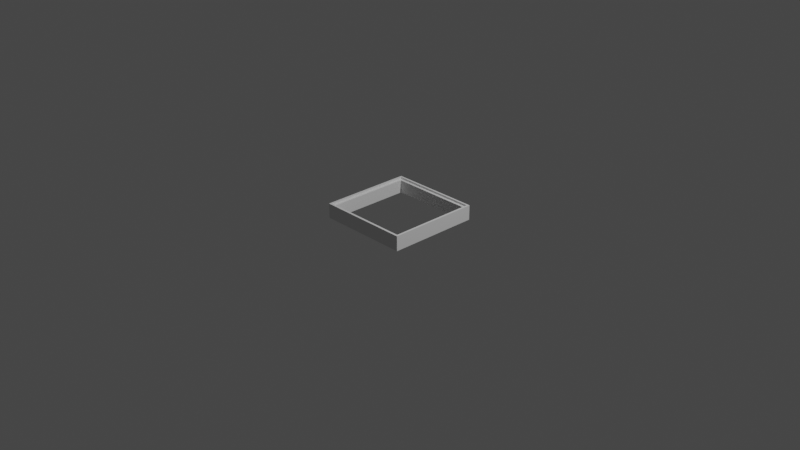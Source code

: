 # Source: artifact_init.blend  (saved by Blender 3.1.7; exported with 4.5.12 LTS)
import bpy
from mathutils import Matrix  # noqa: F401  (used for matrix-valued properties, if any)

bpy.ops.wm.read_factory_settings(use_empty=True)
scene = bpy.context.scene
scene.name = 'Scene'

# ---- collections
col_collection = bpy.data.collections.new('Collection'); scene.collection.children.link(col_collection)

# ---- world
world_world = bpy.data.worlds.new('World'); scene.world = world_world
world_world.use_nodes = True; world_world.node_tree.nodes.clear()
_N = world_world.node_tree.nodes; _L = world_world.node_tree.links
n0 = _N.new('ShaderNodeOutputWorld'); n0.name = 'World Output'; n0.location = (300, 300)
n1 = _N.new('ShaderNodeBackground'); n1.name = 'Background'; n1.location = (10, 300)
n1.inputs[0].default_value = (0.05088, 0.05088, 0.05088, 1.0)
_L.new(n1.outputs[0], n0.inputs[0])
n0.is_active_output = True
world_world.color = (0.05088, 0.05088, 0.05088)
world_world.use_sun_shadow = False
world_world.sun_shadow_jitter_overblur = 0.0

# ---- cameras
cam_camera = bpy.data.cameras.new('Camera')
cam_camera.clip_end = 100.0
cam_camera.ortho_scale = 7.314

# ---- lights
light_light = bpy.data.lights.new('Light', 'POINT')
light_light.transmission_factor = 0.0
light_light.energy = 1000.0
light_light.shadow_soft_size = 0.1
light_light.shadow_maximum_resolution = 0.006
light_light.use_absolute_resolution = True

# ---- meshes
me_plane_013 = bpy.data.meshes.new('Plane.013')
me_plane_013.from_pydata([(-0.5001, 0.03022, -0.07202), (0.4999, 0.03022, -0.07202), (-0.4801, 0.01022, 0.08798), (0.4799, 0.01022, 0.08798), (-0.5001, 0.03022, 0.08798), (0.4999, 0.03022, 0.08798), (-0.4502, -0.01964, 0.06798), (0.4495, -0.01964, 0.06798), (-0.4801, 0.01022, 0.06798), (0.4799, 0.01022, 0.06798), (0.4499, -0.01977, 0.03298), (-0.4792, 0.009326, -0.07202), (0.4799, 0.01024, -0.07202), (0.4495, -0.01964, 0.03298), (0.4495, -0.01964, -0.002019), (0.4495, -0.01964, -0.03702), (-0.4502, -0.01964, -0.03702), (-0.4502, -0.01964, -0.002019), (-0.4502, -0.01964, 0.03298), (-0.4799, 0.009999, 0.03298), (-0.4796, 0.009775, -0.002019), (-0.4794, 0.009551, -0.03702), (0.4799, 0.01023, 0.03298), (0.4799, 0.01023, -0.002019), (0.4799, 0.01023, -0.03702), (-0.4503, -0.02011, -0.001923), (-0.4503, -0.02011, 0.03308), (-0.4501, 0.009661, 0.03308), (-0.4499, 0.009437, -0.001923), (-0.4493, 0.008525, -0.07192), (-0.4502, -0.02058, -0.07192), (-0.4495, 0.008749, -0.03692), (-0.4502, -0.02058, -0.03692), (0.4499, -0.01977, -0.002021), (0.4499, 0.01023, 0.03298), (0.4499, 0.01023, -0.002021), (0.4499, -0.01977, -0.03702), (0.4499, -0.01977, -0.07202), (0.4499, 0.01025, -0.07202), (0.4499, 0.01024, -0.03702)], [], [(1, 0, 4, 5), (2, 3, 5, 4), (3, 2, 8, 9), (6, 7, 9, 8), (4, 0, 11, 21, 20, 19, 8, 2), (1, 5, 3, 9, 22, 23, 24, 12), (35, 34, 10, 33), (7, 6, 18, 26, 25, 17, 16, 32, 30, 37, 36, 15, 14, 33, 10, 13), (22, 9, 7, 13), (24, 23, 14, 15), (23, 22, 34, 35), (8, 19, 18, 6), (18, 19, 27, 26), (20, 21, 16, 17), (27, 28, 25, 26), (19, 20, 28, 27), (31, 29, 30, 32), (20, 17, 25, 28), (21, 11, 29, 31), (16, 21, 31, 32), (14, 23, 35, 33), (22, 13, 10, 34), (38, 39, 36, 37), (12, 24, 39, 38), (1, 12, 38, 37, 30, 29, 11, 0), (24, 15, 36, 39)])
_uv = me_plane_013.uv_layers.new(name='UVMap')
_uv.uv.foreach_set('vector', [1.0, 1.0, 0.0, 1.0, 0.0, 1.0, 1.0, 1.0, 0.02, 0.98, 0.98, 0.98, 1.0, 1.0, 0.0, 1.0, 0.98, 0.98, 0.02, 0.98, 0.02, 0.98, 0.98, 0.98, 0.05, 0.95, 0.95, 0.95, 0.98, 0.98, 0.02, 0.98, 0.0, 1.0, 0.0, 1.0, 0.0209, 0.9791, 0.02067, 0.9793, 0.02045, 0.9796, 0.02022, 0.9798, 0.02, 0.98, 0.02, 0.98, 1.0, 1.0, 1.0, 1.0, 0.98, 0.98, 0.98, 0.98, 0.98, 0.98, 0.98, 0.98, 0.98, 0.98, 0.98, 0.98, 0.98, 0.98, 0.98, 0.98, 0.95, 0.95, 0.95, 0.95, 0.95, 0.95, 0.05, 0.95, 0.05, 0.95, 0.05, 0.95, 0.05, 0.95, 0.05, 0.95, 0.05, 0.95, 0.05, 0.95, 0.05, 0.95, 0.95, 0.95, 0.95, 0.95, 0.95, 0.95, 0.95, 0.95, 0.95, 0.95, 0.95, 0.95, 0.95, 0.95, 0.98, 0.98, 0.98, 0.98, 0.95, 0.95, 0.95, 0.95, 0.98, 0.98, 0.98, 0.98, 0.95, 0.95, 0.95, 0.95, 0.98, 0.98, 0.98, 0.98, 0.98, 0.98, 0.98, 0.98, 0.02, 0.98, 0.02022, 0.9798, 0.05, 0.95, 0.05, 0.95, 0.05, 0.95, 0.02022, 0.9798, 0.02022, 0.9798, 0.05, 0.95, 0.02045, 0.9796, 0.02067, 0.9793, 0.05, 0.95, 0.05, 0.95, 0.02022, 0.9798, 0.02045, 0.9796, 0.05, 0.95, 0.05, 0.95, 0.02022, 0.9798, 0.02045, 0.9796, 0.02045, 0.9796, 0.02022, 0.9798, 0.02067, 0.9793, 0.0209, 0.9791, 0.05, 0.95, 0.05, 0.95, 0.02045, 0.9796, 0.05, 0.95, 0.05, 0.95, 0.02045, 0.9796, 0.02067, 0.9793, 0.0209, 0.9791, 0.0209, 0.9791, 0.02067, 0.9793, 0.05, 0.95, 0.02067, 0.9793, 0.02067, 0.9793, 0.05, 0.95, 0.95, 0.95, 0.98, 0.98, 0.98, 0.98, 0.95, 0.95, 0.98, 0.98, 0.95, 0.95, 0.95, 0.95, 0.98, 0.98, 0.98, 0.98, 0.98, 0.98, 0.95, 0.95, 0.95, 0.95, 0.98, 0.98, 0.98, 0.98, 0.98, 0.98, 0.98, 0.98, 1.0, 1.0, 0.98, 0.98, 0.98, 0.98, 0.95, 0.95, 0.05, 0.95, 0.0209, 0.9791, 0.0209, 0.9791, 0.0, 1.0, 0.98, 0.98, 0.95, 0.95, 0.95, 0.95, 0.98, 0.98])
me_plane_013.use_remesh_fix_poles = True
me_plane_013.use_remesh_preserve_attributes = False
me_plane_013.update()
me_plane_014 = bpy.data.meshes.new('Plane.014')
me_plane_014.from_pydata([(-0.5, -0.5, 0.0), (-0.5, 0.5, 0.0), (-0.48, 0.48, 0.16), (-0.48, -0.48, 0.16), (-0.5, 0.5, 0.16), (-0.5, -0.5, 0.16), (-0.45, 0.48, 0.0), (-0.45, -0.48, 0.0), (-0.4799, 0.4799, 0.0), (-0.4795, -0.4795, 0.0), (-0.45, -0.48, 0.105), (-0.45, -0.48, 0.07), (-0.45, -0.48, 0.035), (-0.45, 0.48, 0.035), (-0.45, 0.48, 0.07), (-0.45, 0.48, 0.105), (-0.48, 0.48, 0.105), (-0.48, 0.48, 0.07), (-0.48, 0.48, 0.035), (-0.4799, -0.4799, 0.105), (-0.4797, -0.4797, 0.07), (-0.4796, -0.4796, 0.035), (-0.45, 0.45, 0.03501), (-0.45, 0.45, 0.07001), (-0.48, 0.48, 0.07001), (-0.4799, 0.48, 0.03501), (-0.4497, -0.4499, 0.07006), (-0.4497, -0.4499, 0.03506), (-0.4799, -0.4796, 0.07006), (-0.4798, -0.4795, 0.03506), (-0.5, 0.5, 0.0), (-0.5, 0.5, 0.16), (-0.48, 0.48, 0.16), (-0.4803, -0.4797, 0.105), (-0.48, 0.48, 0.105), (-0.45, 0.45, 0.105), (-0.48, 0.48, 0.14), (-0.45, 0.45, 0.14), (-0.4499, -0.4499, 0.105), (-0.4803, -0.4797, 0.14), (-0.4499, -0.4499, 0.14)], [(1, 8), (2, 8)], [(1, 0, 5, 4), (3, 2, 4, 5), (21, 9, 7, 12), (19, 20, 11, 10), (8, 18, 13, 6), (17, 14, 23, 24), (17, 16, 15, 14), (25, 24, 23, 22), (13, 18, 25, 22), (0, 9, 3, 5), (15, 16, 34, 35), (28, 29, 27, 26), (11, 20, 28, 26), (20, 21, 29, 28), (21, 12, 27, 29), (40, 37, 36, 39), (4, 2, 32, 31), (1, 4, 31, 30), (33, 38, 40, 39), (7, 6, 13, 22, 23, 14, 15, 35, 37, 40, 38, 10, 11, 26, 27, 12), (35, 34, 36, 37), (19, 10, 38, 33), (30, 31, 32, 8), (7, 9, 0, 30, 8, 6), (32, 3, 39, 36)])
_uv = me_plane_014.uv_layers.new(name='UVMap')
_uv.uv.foreach_set('vector', [0.0, 1.0, 0.0, 0.0, 0.0, 0.0, 0.0, 1.0, 0.02, 0.02, 0.02, 0.98, 0.0, 1.0, 0.0, 0.0, 0.0204, 0.0204, 0.02054, 0.02054, 0.05, 0.05, 0.05, 0.05, 0.02013, 0.02013, 0.02027, 0.02027, 0.05, 0.05, 0.05, 0.05, 0.02006, 0.9799, 0.02004, 0.98, 0.05, 0.95, 0.05, 0.95, 0.02003, 0.98, 0.05, 0.95, 0.05, 0.95, 0.02003, 0.98, 0.02003, 0.98, 0.02001, 0.98, 0.05, 0.95, 0.05, 0.95, 0.02004, 0.98, 0.02003, 0.98, 0.05, 0.95, 0.05, 0.95, 0.05, 0.95, 0.02004, 0.98, 0.02004, 0.98, 0.05, 0.95, 0.0, 0.0, 0.0, 0.0, 0.02, 0.02, 0.0, 0.0, 0.05, 0.95, 0.02001, 0.98, 0.02001, 0.98, 0.05, 0.95, 0.02027, 0.02027, 0.0204, 0.0204, 0.05, 0.05, 0.05, 0.05, 0.05, 0.05, 0.02027, 0.02027, 0.02027, 0.02027, 0.05, 0.05, 0.02027, 0.02027, 0.0204, 0.0204, 0.0204, 0.0204, 0.02027, 0.02027, 0.0204, 0.0204, 0.05, 0.05, 0.05, 0.05, 0.0204, 0.0204, 0.05, 0.05, 0.05, 0.95, 0.02001, 0.98, 0.02013, 0.02013, 0.0, 1.0, 0.02, 0.98, 0.02, 0.98, 0.0, 1.0, 0.0, 1.0, 0.0, 1.0, 0.0, 1.0, 0.0, 1.0, 0.02013, 0.02013, 0.05, 0.05, 0.05, 0.05, 0.02013, 0.02013, 0.05, 0.05, 0.05, 0.95, 0.05, 0.95, 0.05, 0.95, 0.05, 0.95, 0.05, 0.95, 0.05, 0.95, 0.05, 0.95, 0.05, 0.95, 0.05, 0.05, 0.05, 0.05, 0.05, 0.05, 0.05, 0.05, 0.05, 0.05, 0.05, 0.05, 0.05, 0.05, 0.05, 0.95, 0.02001, 0.98, 0.02001, 0.98, 0.05, 0.95, 0.02013, 0.02013, 0.05, 0.05, 0.05, 0.05, 0.02013, 0.02013, 0.0, 0.0, 0.0, 1.0, 0.02, 0.98, 0.0, 0.0, 0.05, 0.05, 0.02054, 0.02054, 0.0, 0.0, 0.0, 0.0, 0.0, 0.0, 0.05, 0.95, 0.0, 0.0, 0.0, 0.0, 0.02013, 0.02013, 0.02001, 0.98])
me_plane_014.use_remesh_fix_poles = True
me_plane_014.use_remesh_preserve_attributes = False
me_plane_014.update()
me_plane_016 = bpy.data.meshes.new('Plane.016')
me_plane_016.from_pydata([(-0.5, -0.5, 0.0), (-0.5, 0.5, 0.0), (-0.48, 0.48, 0.16), (-0.48, -0.48, 0.16), (-0.5, 0.5, 0.16), (-0.5, -0.5, 0.16), (-0.45, 0.48, 0.0), (-0.45, -0.48, 0.0), (-0.4799, 0.4799, 0.0), (-0.4795, -0.4795, 0.0), (-0.45, -0.48, 0.105), (-0.45, -0.48, 0.07), (-0.45, -0.48, 0.035), (-0.45, 0.48, 0.035), (-0.45, 0.48, 0.07), (-0.45, 0.48, 0.105), (-0.48, 0.48, 0.105), (-0.48, 0.48, 0.07), (-0.48, 0.48, 0.035), (-0.4799, -0.4799, 0.105), (-0.4797, -0.4797, 0.07), (-0.4796, -0.4796, 0.035), (-0.45, 0.45, 0.03501), (-0.45, 0.45, 0.07001), (-0.48, 0.48, 0.07001), (-0.4799, 0.48, 0.03501), (-0.4497, -0.4499, 0.07006), (-0.4497, -0.4499, 0.03506), (-0.4799, -0.4796, 0.07006), (-0.4798, -0.4795, 0.03506), (-0.5, 0.5, 0.0), (-0.5, 0.5, 0.16), (-0.48, 0.48, 0.16), (-0.4803, -0.4797, 0.105), (-0.48, 0.48, 0.105), (-0.45, 0.45, 0.105), (-0.48, 0.48, 0.14), (-0.45, 0.45, 0.14), (-0.4499, -0.4499, 0.105), (-0.4803, -0.4797, 0.14), (-0.4499, -0.4499, 0.14)], [(1, 8), (2, 8)], [(1, 0, 5, 4), (3, 2, 4, 5), (21, 9, 7, 12), (19, 20, 11, 10), (8, 18, 13, 6), (17, 14, 23, 24), (17, 16, 15, 14), (25, 24, 23, 22), (13, 18, 25, 22), (0, 9, 3, 5), (15, 16, 34, 35), (28, 29, 27, 26), (11, 20, 28, 26), (20, 21, 29, 28), (21, 12, 27, 29), (40, 37, 36, 39), (4, 2, 32, 31), (1, 4, 31, 30), (33, 38, 40, 39), (7, 6, 13, 22, 23, 14, 15, 35, 37, 40, 38, 10, 11, 26, 27, 12), (35, 34, 36, 37), (19, 10, 38, 33), (30, 31, 32, 8), (7, 9, 0, 30, 8, 6), (32, 3, 39, 36)])
_uv = me_plane_016.uv_layers.new(name='UVMap')
_uv.uv.foreach_set('vector', [0.0, 1.0, 0.0, 0.0, 0.0, 0.0, 0.0, 1.0, 0.02, 0.02, 0.02, 0.98, 0.0, 1.0, 0.0, 0.0, 0.0204, 0.0204, 0.02054, 0.02054, 0.05, 0.05, 0.05, 0.05, 0.02013, 0.02013, 0.02027, 0.02027, 0.05, 0.05, 0.05, 0.05, 0.02006, 0.9799, 0.02004, 0.98, 0.05, 0.95, 0.05, 0.95, 0.02003, 0.98, 0.05, 0.95, 0.05, 0.95, 0.02003, 0.98, 0.02003, 0.98, 0.02001, 0.98, 0.05, 0.95, 0.05, 0.95, 0.02004, 0.98, 0.02003, 0.98, 0.05, 0.95, 0.05, 0.95, 0.05, 0.95, 0.02004, 0.98, 0.02004, 0.98, 0.05, 0.95, 0.0, 0.0, 0.0, 0.0, 0.02, 0.02, 0.0, 0.0, 0.05, 0.95, 0.02001, 0.98, 0.02001, 0.98, 0.05, 0.95, 0.02027, 0.02027, 0.0204, 0.0204, 0.05, 0.05, 0.05, 0.05, 0.05, 0.05, 0.02027, 0.02027, 0.02027, 0.02027, 0.05, 0.05, 0.02027, 0.02027, 0.0204, 0.0204, 0.0204, 0.0204, 0.02027, 0.02027, 0.0204, 0.0204, 0.05, 0.05, 0.05, 0.05, 0.0204, 0.0204, 0.05, 0.05, 0.05, 0.95, 0.02001, 0.98, 0.02013, 0.02013, 0.0, 1.0, 0.02, 0.98, 0.02, 0.98, 0.0, 1.0, 0.0, 1.0, 0.0, 1.0, 0.0, 1.0, 0.0, 1.0, 0.02013, 0.02013, 0.05, 0.05, 0.05, 0.05, 0.02013, 0.02013, 0.05, 0.05, 0.05, 0.95, 0.05, 0.95, 0.05, 0.95, 0.05, 0.95, 0.05, 0.95, 0.05, 0.95, 0.05, 0.95, 0.05, 0.95, 0.05, 0.05, 0.05, 0.05, 0.05, 0.05, 0.05, 0.05, 0.05, 0.05, 0.05, 0.05, 0.05, 0.05, 0.05, 0.95, 0.02001, 0.98, 0.02001, 0.98, 0.05, 0.95, 0.02013, 0.02013, 0.05, 0.05, 0.05, 0.05, 0.02013, 0.02013, 0.0, 0.0, 0.0, 1.0, 0.02, 0.98, 0.0, 0.0, 0.05, 0.05, 0.02054, 0.02054, 0.0, 0.0, 0.0, 0.0, 0.0, 0.0, 0.05, 0.95, 0.0, 0.0, 0.0, 0.0, 0.02013, 0.02013, 0.02001, 0.98])
me_plane_016.use_remesh_fix_poles = True
me_plane_016.use_remesh_preserve_attributes = False
me_plane_016.update()
me_plane_017 = bpy.data.meshes.new('Plane.017')
me_plane_017.from_pydata([(-0.5001, 0.03022, -0.07202), (0.4999, 0.03022, -0.07202), (-0.4801, 0.01022, 0.08798), (0.4799, 0.01022, 0.08798), (-0.5001, 0.03022, 0.08798), (0.4999, 0.03022, 0.08798), (-0.4502, -0.01964, 0.06798), (0.4495, -0.01964, 0.06798), (-0.4801, 0.01022, 0.06798), (0.4799, 0.01022, 0.06798), (0.4499, -0.01977, 0.03298), (-0.4792, 0.009326, -0.07202), (0.4799, 0.01024, -0.07202), (0.4495, -0.01964, 0.03298), (0.4495, -0.01964, -0.002019), (0.4495, -0.01964, -0.03702), (-0.4502, -0.01964, -0.03702), (-0.4502, -0.01964, -0.002019), (-0.4502, -0.01964, 0.03298), (-0.4799, 0.009999, 0.03298), (-0.4796, 0.009775, -0.002019), (-0.4794, 0.009551, -0.03702), (0.4799, 0.01023, 0.03298), (0.4799, 0.01023, -0.002019), (0.4799, 0.01023, -0.03702), (-0.4503, -0.02011, -0.001923), (-0.4503, -0.02011, 0.03308), (-0.4501, 0.009661, 0.03308), (-0.4499, 0.009437, -0.001923), (-0.4493, 0.008525, -0.07192), (-0.4502, -0.02058, -0.07192), (-0.4495, 0.008749, -0.03692), (-0.4502, -0.02058, -0.03692), (0.4499, -0.01977, -0.002021), (0.4499, 0.01023, 0.03298), (0.4499, 0.01023, -0.002021), (0.4499, -0.01977, -0.03702), (0.4499, -0.01977, -0.07202), (0.4499, 0.01025, -0.07202), (0.4499, 0.01024, -0.03702)], [], [(1, 0, 4, 5), (2, 3, 5, 4), (3, 2, 8, 9), (6, 7, 9, 8), (4, 0, 11, 21, 20, 19, 8, 2), (1, 5, 3, 9, 22, 23, 24, 12), (35, 34, 10, 33), (7, 6, 18, 26, 25, 17, 16, 32, 30, 37, 36, 15, 14, 33, 10, 13), (22, 9, 7, 13), (24, 23, 14, 15), (23, 22, 34, 35), (8, 19, 18, 6), (18, 19, 27, 26), (20, 21, 16, 17), (27, 28, 25, 26), (19, 20, 28, 27), (31, 29, 30, 32), (20, 17, 25, 28), (21, 11, 29, 31), (16, 21, 31, 32), (14, 23, 35, 33), (22, 13, 10, 34), (38, 39, 36, 37), (12, 24, 39, 38), (1, 12, 38, 37, 30, 29, 11, 0), (24, 15, 36, 39)])
_uv = me_plane_017.uv_layers.new(name='UVMap')
_uv.uv.foreach_set('vector', [1.0, 1.0, 0.0, 1.0, 0.0, 1.0, 1.0, 1.0, 0.02, 0.98, 0.98, 0.98, 1.0, 1.0, 0.0, 1.0, 0.98, 0.98, 0.02, 0.98, 0.02, 0.98, 0.98, 0.98, 0.05, 0.95, 0.95, 0.95, 0.98, 0.98, 0.02, 0.98, 0.0, 1.0, 0.0, 1.0, 0.0209, 0.9791, 0.02067, 0.9793, 0.02045, 0.9796, 0.02022, 0.9798, 0.02, 0.98, 0.02, 0.98, 1.0, 1.0, 1.0, 1.0, 0.98, 0.98, 0.98, 0.98, 0.98, 0.98, 0.98, 0.98, 0.98, 0.98, 0.98, 0.98, 0.98, 0.98, 0.98, 0.98, 0.95, 0.95, 0.95, 0.95, 0.95, 0.95, 0.05, 0.95, 0.05, 0.95, 0.05, 0.95, 0.05, 0.95, 0.05, 0.95, 0.05, 0.95, 0.05, 0.95, 0.05, 0.95, 0.95, 0.95, 0.95, 0.95, 0.95, 0.95, 0.95, 0.95, 0.95, 0.95, 0.95, 0.95, 0.95, 0.95, 0.98, 0.98, 0.98, 0.98, 0.95, 0.95, 0.95, 0.95, 0.98, 0.98, 0.98, 0.98, 0.95, 0.95, 0.95, 0.95, 0.98, 0.98, 0.98, 0.98, 0.98, 0.98, 0.98, 0.98, 0.02, 0.98, 0.02022, 0.9798, 0.05, 0.95, 0.05, 0.95, 0.05, 0.95, 0.02022, 0.9798, 0.02022, 0.9798, 0.05, 0.95, 0.02045, 0.9796, 0.02067, 0.9793, 0.05, 0.95, 0.05, 0.95, 0.02022, 0.9798, 0.02045, 0.9796, 0.05, 0.95, 0.05, 0.95, 0.02022, 0.9798, 0.02045, 0.9796, 0.02045, 0.9796, 0.02022, 0.9798, 0.02067, 0.9793, 0.0209, 0.9791, 0.05, 0.95, 0.05, 0.95, 0.02045, 0.9796, 0.05, 0.95, 0.05, 0.95, 0.02045, 0.9796, 0.02067, 0.9793, 0.0209, 0.9791, 0.0209, 0.9791, 0.02067, 0.9793, 0.05, 0.95, 0.02067, 0.9793, 0.02067, 0.9793, 0.05, 0.95, 0.95, 0.95, 0.98, 0.98, 0.98, 0.98, 0.95, 0.95, 0.98, 0.98, 0.95, 0.95, 0.95, 0.95, 0.98, 0.98, 0.98, 0.98, 0.98, 0.98, 0.95, 0.95, 0.95, 0.95, 0.98, 0.98, 0.98, 0.98, 0.98, 0.98, 0.98, 0.98, 1.0, 1.0, 0.98, 0.98, 0.98, 0.98, 0.95, 0.95, 0.05, 0.95, 0.0209, 0.9791, 0.0209, 0.9791, 0.0, 1.0, 0.98, 0.98, 0.95, 0.95, 0.95, 0.95, 0.98, 0.98])
me_plane_017.use_remesh_fix_poles = True
me_plane_017.use_remesh_preserve_attributes = False
me_plane_017.update()

# ---- objects
ob_light = bpy.data.objects.new('Light', light_light)
ob_camera = bpy.data.objects.new('Camera', cam_camera)
ob_plane_004 = bpy.data.objects.new('Plane.004', me_plane_013)
ob_plane_005 = bpy.data.objects.new('Plane.005', me_plane_014)
ob_plane_001 = bpy.data.objects.new('Plane.001', me_plane_016)
ob_plane_002 = bpy.data.objects.new('Plane.002', me_plane_017)

# ---- transforms, parenting, visibility, modifiers, constraints
ob_light.location = (4.076, 1.005, 5.904)
ob_light.rotation_euler = (0.6503, 0.05522, 1.866)
ob_light.lock_rotations_4d = False
ob_light.empty_display_type = 'ARROWS'
ob_light.color = (0.0, 0.0, 0.0, 0.0)
ob_light.lineart.crease_threshold = 0.0
ob_camera.location = (7.359, -6.926, 4.958)
ob_camera.rotation_euler = (1.109, 0.0, 0.8149)
ob_camera.lock_rotations_4d = False
ob_camera.empty_display_type = 'ARROWS'
ob_camera.color = (0.0, 0.0, 0.0, 0.0)
ob_camera.display_type = 'WIRE'
ob_camera.lineart.crease_threshold = 0.0
ob_plane_004.location = (0.0003476, -0.4695, 0.07202)
ob_plane_004.scale = (1.0, -1.0, 1.0)
ob_plane_005.location = (0.0, 0.0, 0.0)
ob_plane_005.scale = (-1.0, 1.0, 1.0)
ob_plane_001.location = (0.0, 0.0, 0.0)
ob_plane_002.location = (0.0003476, 0.4695, 0.07202)

# ---- collection membership
col_collection.objects.link(ob_light)
col_collection.objects.link(ob_camera)
col_collection.objects.link(ob_plane_004)
col_collection.objects.link(ob_plane_005)
col_collection.objects.link(ob_plane_001)
col_collection.objects.link(ob_plane_002)

# ---- scene / render settings (as saved in the file)
scene.camera = ob_camera
scene.frame_start = 1; scene.frame_end = 250; scene.frame_set(1)
scene.render.engine = 'BLENDER_EEVEE_NEXT'
scene.cycles.sampling_pattern = 'TABULATED_SOBOL'
scene.cycles.use_light_tree = False
scene.view_settings.view_transform = 'Filmic'
bpy.context.view_layer.update()
